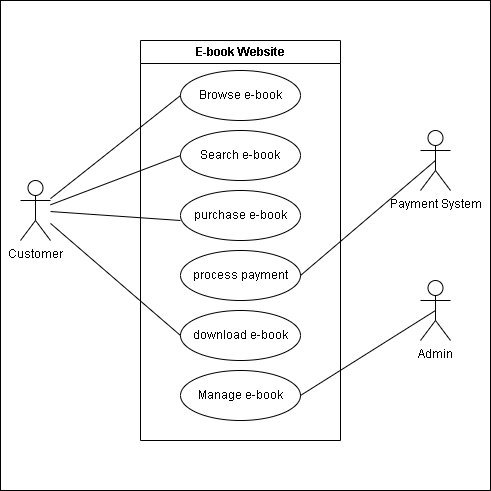

The diagram above was exported from draw.io. Its source (the exported page's mxGraphModel, read from the mxfile embedded in the PNG):
<mxGraphModel dx="1051" dy="1656" grid="1" gridSize="10" guides="1" tooltips="1" connect="1" arrows="1" fold="1" page="1" pageScale="1" pageWidth="850" pageHeight="1100" math="0" shadow="0">
  <root>
    <mxCell id="0" />
    <mxCell id="1" parent="0" />
    <mxCell id="-H3qCFr4P8fvZqzsZHGn-18" value="" style="whiteSpace=wrap;html=1;aspect=fixed;" vertex="1" parent="1">
      <mxGeometry x="170" y="-20" width="490" height="490" as="geometry" />
    </mxCell>
    <mxCell id="-H3qCFr4P8fvZqzsZHGn-1" value="E-book Website" style="swimlane;whiteSpace=wrap;html=1;" vertex="1" parent="1">
      <mxGeometry x="310" y="20" width="200" height="400" as="geometry" />
    </mxCell>
    <mxCell id="-H3qCFr4P8fvZqzsZHGn-3" value="Browse e-book" style="ellipse;whiteSpace=wrap;html=1;" vertex="1" parent="-H3qCFr4P8fvZqzsZHGn-1">
      <mxGeometry x="40" y="30" width="120" height="50" as="geometry" />
    </mxCell>
    <mxCell id="-H3qCFr4P8fvZqzsZHGn-4" value="Search e-book" style="ellipse;whiteSpace=wrap;html=1;" vertex="1" parent="-H3qCFr4P8fvZqzsZHGn-1">
      <mxGeometry x="40" y="90" width="120" height="50" as="geometry" />
    </mxCell>
    <mxCell id="-H3qCFr4P8fvZqzsZHGn-5" value="purchase e-book" style="ellipse;whiteSpace=wrap;html=1;" vertex="1" parent="-H3qCFr4P8fvZqzsZHGn-1">
      <mxGeometry x="40" y="150" width="120" height="50" as="geometry" />
    </mxCell>
    <mxCell id="-H3qCFr4P8fvZqzsZHGn-6" value="process payment" style="ellipse;whiteSpace=wrap;html=1;" vertex="1" parent="-H3qCFr4P8fvZqzsZHGn-1">
      <mxGeometry x="40" y="210" width="120" height="50" as="geometry" />
    </mxCell>
    <mxCell id="-H3qCFr4P8fvZqzsZHGn-7" value="download e-book" style="ellipse;whiteSpace=wrap;html=1;" vertex="1" parent="-H3qCFr4P8fvZqzsZHGn-1">
      <mxGeometry x="40" y="270" width="120" height="50" as="geometry" />
    </mxCell>
    <mxCell id="-H3qCFr4P8fvZqzsZHGn-8" value="Manage e-book" style="ellipse;whiteSpace=wrap;html=1;" vertex="1" parent="-H3qCFr4P8fvZqzsZHGn-1">
      <mxGeometry x="40" y="330" width="120" height="50" as="geometry" />
    </mxCell>
    <mxCell id="-H3qCFr4P8fvZqzsZHGn-2" value="Customer" style="shape=umlActor;verticalLabelPosition=bottom;verticalAlign=top;html=1;outlineConnect=0;" vertex="1" parent="1">
      <mxGeometry x="190" y="160" width="30" height="60" as="geometry" />
    </mxCell>
    <mxCell id="-H3qCFr4P8fvZqzsZHGn-10" value="" style="endArrow=none;html=1;rounded=0;entryX=0;entryY=0.5;entryDx=0;entryDy=0;" edge="1" parent="1" source="-H3qCFr4P8fvZqzsZHGn-2" target="-H3qCFr4P8fvZqzsZHGn-3">
      <mxGeometry width="50" height="50" relative="1" as="geometry">
        <mxPoint x="380" y="250" as="sourcePoint" />
        <mxPoint x="430" y="200" as="targetPoint" />
      </mxGeometry>
    </mxCell>
    <mxCell id="-H3qCFr4P8fvZqzsZHGn-11" value="" style="endArrow=none;html=1;rounded=0;entryX=0;entryY=0.5;entryDx=0;entryDy=0;" edge="1" parent="1" source="-H3qCFr4P8fvZqzsZHGn-2" target="-H3qCFr4P8fvZqzsZHGn-4">
      <mxGeometry width="50" height="50" relative="1" as="geometry">
        <mxPoint x="380" y="250" as="sourcePoint" />
        <mxPoint x="430" y="200" as="targetPoint" />
      </mxGeometry>
    </mxCell>
    <mxCell id="-H3qCFr4P8fvZqzsZHGn-12" value="" style="endArrow=none;html=1;rounded=0;" edge="1" parent="1" source="-H3qCFr4P8fvZqzsZHGn-2">
      <mxGeometry width="50" height="50" relative="1" as="geometry">
        <mxPoint x="380" y="250" as="sourcePoint" />
        <mxPoint x="350" y="200" as="targetPoint" />
      </mxGeometry>
    </mxCell>
    <mxCell id="-H3qCFr4P8fvZqzsZHGn-13" value="" style="endArrow=none;html=1;rounded=0;entryX=0;entryY=0.5;entryDx=0;entryDy=0;" edge="1" parent="1" source="-H3qCFr4P8fvZqzsZHGn-2" target="-H3qCFr4P8fvZqzsZHGn-7">
      <mxGeometry width="50" height="50" relative="1" as="geometry">
        <mxPoint x="380" y="250" as="sourcePoint" />
        <mxPoint x="430" y="200" as="targetPoint" />
      </mxGeometry>
    </mxCell>
    <mxCell id="-H3qCFr4P8fvZqzsZHGn-14" value="Payment System&lt;div&gt;&lt;br&gt;&lt;/div&gt;" style="shape=umlActor;verticalLabelPosition=bottom;verticalAlign=top;html=1;outlineConnect=0;" vertex="1" parent="1">
      <mxGeometry x="590" y="110" width="30" height="60" as="geometry" />
    </mxCell>
    <mxCell id="-H3qCFr4P8fvZqzsZHGn-15" value="Admin&lt;div&gt;&lt;br&gt;&lt;/div&gt;" style="shape=umlActor;verticalLabelPosition=bottom;verticalAlign=top;html=1;outlineConnect=0;" vertex="1" parent="1">
      <mxGeometry x="590" y="260" width="30" height="60" as="geometry" />
    </mxCell>
    <mxCell id="-H3qCFr4P8fvZqzsZHGn-16" value="" style="endArrow=none;html=1;rounded=0;exitX=0.5;exitY=0.5;exitDx=0;exitDy=0;exitPerimeter=0;entryX=1;entryY=0.5;entryDx=0;entryDy=0;" edge="1" parent="1" source="-H3qCFr4P8fvZqzsZHGn-14" target="-H3qCFr4P8fvZqzsZHGn-6">
      <mxGeometry width="50" height="50" relative="1" as="geometry">
        <mxPoint x="380" y="250" as="sourcePoint" />
        <mxPoint x="430" y="200" as="targetPoint" />
      </mxGeometry>
    </mxCell>
    <mxCell id="-H3qCFr4P8fvZqzsZHGn-17" value="" style="endArrow=none;html=1;rounded=0;exitX=0.5;exitY=0.5;exitDx=0;exitDy=0;exitPerimeter=0;entryX=1;entryY=0.5;entryDx=0;entryDy=0;" edge="1" parent="1" source="-H3qCFr4P8fvZqzsZHGn-15" target="-H3qCFr4P8fvZqzsZHGn-8">
      <mxGeometry width="50" height="50" relative="1" as="geometry">
        <mxPoint x="380" y="250" as="sourcePoint" />
        <mxPoint x="430" y="200" as="targetPoint" />
      </mxGeometry>
    </mxCell>
  </root>
</mxGraphModel>